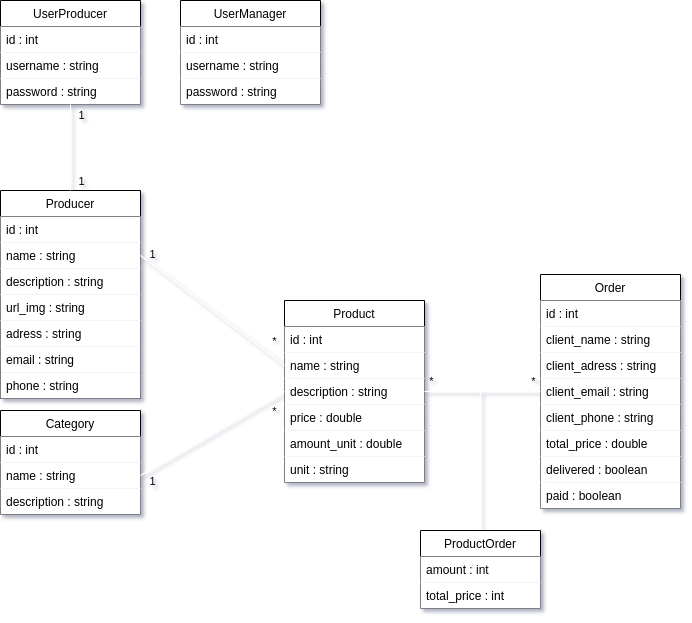

The diagram above was exported from draw.io. Its source (the exported page's mxGraphModel, read from the mxfile embedded in the PNG):
<mxGraphModel dx="1310" dy="1977" grid="1" gridSize="10" guides="1" tooltips="1" connect="1" arrows="1" fold="1" page="1" pageScale="1" pageWidth="827" pageHeight="1169" background="#FFFFFF" math="0" shadow="0">
  <root>
    <mxCell id="0" />
    <mxCell id="1" parent="0" />
    <mxCell id="k67S_a19nIuMjkr2xnzg-1" value="Product" style="swimlane;fontStyle=0;childLayout=stackLayout;horizontal=1;startSize=26;fillColor=default;horizontalStack=0;resizeParent=1;resizeParentMax=0;resizeLast=0;collapsible=1;marginBottom=0;fontColor=default;labelBackgroundColor=none;strokeColor=default;" vertex="1" parent="1">
      <mxGeometry x="344" y="230" width="140" height="182" as="geometry" />
    </mxCell>
    <mxCell id="k67S_a19nIuMjkr2xnzg-2" value="id : int" style="text;strokeColor=none;fillColor=default;align=left;verticalAlign=top;spacingLeft=4;spacingRight=4;overflow=hidden;rotatable=0;points=[[0,0.5],[1,0.5]];portConstraint=eastwest;fontColor=default;labelBackgroundColor=none;" vertex="1" parent="k67S_a19nIuMjkr2xnzg-1">
      <mxGeometry y="26" width="140" height="26" as="geometry" />
    </mxCell>
    <mxCell id="k67S_a19nIuMjkr2xnzg-3" value="name : string" style="text;strokeColor=none;fillColor=default;align=left;verticalAlign=top;spacingLeft=4;spacingRight=4;overflow=hidden;rotatable=0;points=[[0,0.5],[1,0.5]];portConstraint=eastwest;fontColor=default;labelBackgroundColor=none;" vertex="1" parent="k67S_a19nIuMjkr2xnzg-1">
      <mxGeometry y="52" width="140" height="26" as="geometry" />
    </mxCell>
    <mxCell id="k67S_a19nIuMjkr2xnzg-4" value="description : string" style="text;strokeColor=none;fillColor=default;align=left;verticalAlign=top;spacingLeft=4;spacingRight=4;overflow=hidden;rotatable=0;points=[[0,0.5],[1,0.5]];portConstraint=eastwest;fontColor=default;labelBackgroundColor=none;" vertex="1" parent="k67S_a19nIuMjkr2xnzg-1">
      <mxGeometry y="78" width="140" height="26" as="geometry" />
    </mxCell>
    <mxCell id="k67S_a19nIuMjkr2xnzg-5" value="price : double" style="text;strokeColor=none;fillColor=default;align=left;verticalAlign=top;spacingLeft=4;spacingRight=4;overflow=hidden;rotatable=0;points=[[0,0.5],[1,0.5]];portConstraint=eastwest;fontColor=default;labelBackgroundColor=none;" vertex="1" parent="k67S_a19nIuMjkr2xnzg-1">
      <mxGeometry y="104" width="140" height="26" as="geometry" />
    </mxCell>
    <mxCell id="psh8vlaNgwd_TpAHwz8M-44" value="amount_unit : double" style="text;strokeColor=none;fillColor=default;align=left;verticalAlign=top;spacingLeft=4;spacingRight=4;overflow=hidden;rotatable=0;points=[[0,0.5],[1,0.5]];portConstraint=eastwest;fontColor=default;labelBackgroundColor=none;" vertex="1" parent="k67S_a19nIuMjkr2xnzg-1">
      <mxGeometry y="130" width="140" height="26" as="geometry" />
    </mxCell>
    <mxCell id="psh8vlaNgwd_TpAHwz8M-45" value="unit : string" style="text;strokeColor=none;fillColor=default;align=left;verticalAlign=top;spacingLeft=4;spacingRight=4;overflow=hidden;rotatable=0;points=[[0,0.5],[1,0.5]];portConstraint=eastwest;fontColor=default;labelBackgroundColor=none;" vertex="1" parent="k67S_a19nIuMjkr2xnzg-1">
      <mxGeometry y="156" width="140" height="26" as="geometry" />
    </mxCell>
    <mxCell id="k67S_a19nIuMjkr2xnzg-6" value="Category" style="swimlane;fontStyle=0;childLayout=stackLayout;horizontal=1;startSize=26;fillColor=default;horizontalStack=0;resizeParent=1;resizeParentMax=0;resizeLast=0;collapsible=1;marginBottom=0;fontColor=default;labelBackgroundColor=none;strokeColor=default;" vertex="1" parent="1">
      <mxGeometry x="60" y="340" width="140" height="104" as="geometry" />
    </mxCell>
    <mxCell id="k67S_a19nIuMjkr2xnzg-7" value="id : int" style="text;strokeColor=none;fillColor=default;align=left;verticalAlign=top;spacingLeft=4;spacingRight=4;overflow=hidden;rotatable=0;points=[[0,0.5],[1,0.5]];portConstraint=eastwest;fontColor=default;labelBackgroundColor=none;" vertex="1" parent="k67S_a19nIuMjkr2xnzg-6">
      <mxGeometry y="26" width="140" height="26" as="geometry" />
    </mxCell>
    <mxCell id="k67S_a19nIuMjkr2xnzg-8" value="name : string" style="text;strokeColor=none;fillColor=default;align=left;verticalAlign=top;spacingLeft=4;spacingRight=4;overflow=hidden;rotatable=0;points=[[0,0.5],[1,0.5]];portConstraint=eastwest;fontColor=default;labelBackgroundColor=none;" vertex="1" parent="k67S_a19nIuMjkr2xnzg-6">
      <mxGeometry y="52" width="140" height="26" as="geometry" />
    </mxCell>
    <mxCell id="k67S_a19nIuMjkr2xnzg-9" value="description : string" style="text;strokeColor=none;fillColor=default;align=left;verticalAlign=top;spacingLeft=4;spacingRight=4;overflow=hidden;rotatable=0;points=[[0,0.5],[1,0.5]];portConstraint=eastwest;fontColor=default;labelBackgroundColor=none;" vertex="1" parent="k67S_a19nIuMjkr2xnzg-6">
      <mxGeometry y="78" width="140" height="26" as="geometry" />
    </mxCell>
    <mxCell id="k67S_a19nIuMjkr2xnzg-10" value="Producer" style="swimlane;fontStyle=0;childLayout=stackLayout;horizontal=1;startSize=26;fillColor=default;horizontalStack=0;resizeParent=1;resizeParentMax=0;resizeLast=0;collapsible=1;marginBottom=0;strokeColor=default;fontColor=default;labelBackgroundColor=none;" vertex="1" parent="1">
      <mxGeometry x="60" y="120" width="140" height="208" as="geometry">
        <mxRectangle x="120" y="90" width="90" height="26" as="alternateBounds" />
      </mxGeometry>
    </mxCell>
    <mxCell id="k67S_a19nIuMjkr2xnzg-11" value="id : int" style="text;strokeColor=none;fillColor=default;align=left;verticalAlign=top;spacingLeft=4;spacingRight=4;overflow=hidden;rotatable=0;points=[[0,0.5],[1,0.5]];portConstraint=eastwest;fontColor=default;labelBackgroundColor=none;" vertex="1" parent="k67S_a19nIuMjkr2xnzg-10">
      <mxGeometry y="26" width="140" height="26" as="geometry" />
    </mxCell>
    <mxCell id="k67S_a19nIuMjkr2xnzg-12" value="name : string" style="text;strokeColor=none;fillColor=default;align=left;verticalAlign=top;spacingLeft=4;spacingRight=4;overflow=hidden;rotatable=0;points=[[0,0.5],[1,0.5]];portConstraint=eastwest;fontColor=default;labelBackgroundColor=none;" vertex="1" parent="k67S_a19nIuMjkr2xnzg-10">
      <mxGeometry y="52" width="140" height="26" as="geometry" />
    </mxCell>
    <mxCell id="psh8vlaNgwd_TpAHwz8M-82" value="description : string" style="text;strokeColor=none;fillColor=default;align=left;verticalAlign=top;spacingLeft=4;spacingRight=4;overflow=hidden;rotatable=0;points=[[0,0.5],[1,0.5]];portConstraint=eastwest;fontColor=default;labelBackgroundColor=none;" vertex="1" parent="k67S_a19nIuMjkr2xnzg-10">
      <mxGeometry y="78" width="140" height="26" as="geometry" />
    </mxCell>
    <mxCell id="psh8vlaNgwd_TpAHwz8M-50" value="url_img : string" style="text;strokeColor=none;fillColor=default;align=left;verticalAlign=top;spacingLeft=4;spacingRight=4;overflow=hidden;rotatable=0;points=[[0,0.5],[1,0.5]];portConstraint=eastwest;fontColor=default;labelBackgroundColor=none;" vertex="1" parent="k67S_a19nIuMjkr2xnzg-10">
      <mxGeometry y="104" width="140" height="26" as="geometry" />
    </mxCell>
    <mxCell id="k67S_a19nIuMjkr2xnzg-13" value="adress : string" style="text;strokeColor=none;fillColor=default;align=left;verticalAlign=top;spacingLeft=4;spacingRight=4;overflow=hidden;rotatable=0;points=[[0,0.5],[1,0.5]];portConstraint=eastwest;fontColor=default;labelBackgroundColor=none;" vertex="1" parent="k67S_a19nIuMjkr2xnzg-10">
      <mxGeometry y="130" width="140" height="26" as="geometry" />
    </mxCell>
    <mxCell id="k67S_a19nIuMjkr2xnzg-14" value="email : string" style="text;strokeColor=none;fillColor=default;align=left;verticalAlign=top;spacingLeft=4;spacingRight=4;overflow=hidden;rotatable=0;points=[[0,0.5],[1,0.5]];portConstraint=eastwest;fontColor=default;labelBackgroundColor=none;" vertex="1" parent="k67S_a19nIuMjkr2xnzg-10">
      <mxGeometry y="156" width="140" height="26" as="geometry" />
    </mxCell>
    <mxCell id="psh8vlaNgwd_TpAHwz8M-51" value="phone : string" style="text;strokeColor=none;fillColor=default;align=left;verticalAlign=top;spacingLeft=4;spacingRight=4;overflow=hidden;rotatable=0;points=[[0,0.5],[1,0.5]];portConstraint=eastwest;fontColor=default;labelBackgroundColor=none;" vertex="1" parent="k67S_a19nIuMjkr2xnzg-10">
      <mxGeometry y="182" width="140" height="26" as="geometry" />
    </mxCell>
    <mxCell id="psh8vlaNgwd_TpAHwz8M-1" value="" style="endArrow=none;html=1;rounded=0;labelBackgroundColor=none;fontColor=default;strokeColor=#FFFFFF;exitX=1;exitY=0.5;exitDx=0;exitDy=0;entryX=0;entryY=0.5;entryDx=0;entryDy=0;" edge="1" parent="1" source="k67S_a19nIuMjkr2xnzg-12" target="k67S_a19nIuMjkr2xnzg-3">
      <mxGeometry width="50" height="50" relative="1" as="geometry">
        <mxPoint x="340" y="220" as="sourcePoint" />
        <mxPoint x="390" y="170" as="targetPoint" />
      </mxGeometry>
    </mxCell>
    <mxCell id="psh8vlaNgwd_TpAHwz8M-2" value="1" style="edgeLabel;html=1;align=center;verticalAlign=middle;resizable=0;points=[];fontColor=default;labelBackgroundColor=none;" vertex="1" connectable="0" parent="psh8vlaNgwd_TpAHwz8M-1">
      <mxGeometry x="-0.2004" relative="1" as="geometry">
        <mxPoint x="-46" y="-45" as="offset" />
      </mxGeometry>
    </mxCell>
    <mxCell id="psh8vlaNgwd_TpAHwz8M-3" value="*" style="edgeLabel;html=1;align=center;verticalAlign=middle;resizable=0;points=[];fontColor=default;labelBackgroundColor=none;" vertex="1" connectable="0" parent="psh8vlaNgwd_TpAHwz8M-1">
      <mxGeometry x="0.5239" relative="1" as="geometry">
        <mxPoint x="24" y="2" as="offset" />
      </mxGeometry>
    </mxCell>
    <mxCell id="psh8vlaNgwd_TpAHwz8M-4" value="" style="endArrow=none;html=1;rounded=0;labelBackgroundColor=none;fontColor=default;strokeColor=#FFFFFF;exitX=1;exitY=0.5;exitDx=0;exitDy=0;entryX=0;entryY=0.5;entryDx=0;entryDy=0;" edge="1" parent="1" source="k67S_a19nIuMjkr2xnzg-8" target="k67S_a19nIuMjkr2xnzg-4">
      <mxGeometry width="50" height="50" relative="1" as="geometry">
        <mxPoint x="200" y="205" as="sourcePoint" />
        <mxPoint x="330" y="300" as="targetPoint" />
      </mxGeometry>
    </mxCell>
    <mxCell id="psh8vlaNgwd_TpAHwz8M-5" value="1" style="edgeLabel;html=1;align=center;verticalAlign=middle;resizable=0;points=[];fontColor=default;labelBackgroundColor=none;" vertex="1" connectable="0" parent="psh8vlaNgwd_TpAHwz8M-4">
      <mxGeometry x="-0.2004" relative="1" as="geometry">
        <mxPoint x="-46" y="39" as="offset" />
      </mxGeometry>
    </mxCell>
    <mxCell id="psh8vlaNgwd_TpAHwz8M-6" value="*" style="edgeLabel;html=1;align=center;verticalAlign=middle;resizable=0;points=[];fontColor=default;labelBackgroundColor=none;" vertex="1" connectable="0" parent="psh8vlaNgwd_TpAHwz8M-4">
      <mxGeometry x="0.5239" relative="1" as="geometry">
        <mxPoint x="24" y="-1" as="offset" />
      </mxGeometry>
    </mxCell>
    <mxCell id="k67S_a19nIuMjkr2xnzg-15" value="Order" style="swimlane;fontStyle=0;childLayout=stackLayout;horizontal=1;startSize=26;fillColor=default;horizontalStack=0;resizeParent=1;resizeParentMax=0;resizeLast=0;collapsible=1;marginBottom=0;fontColor=default;labelBackgroundColor=none;strokeColor=default;" vertex="1" parent="1">
      <mxGeometry x="600" y="204" width="140" height="234" as="geometry" />
    </mxCell>
    <mxCell id="k67S_a19nIuMjkr2xnzg-16" value="id : int" style="text;strokeColor=none;fillColor=default;align=left;verticalAlign=top;spacingLeft=4;spacingRight=4;overflow=hidden;rotatable=0;points=[[0,0.5],[1,0.5]];portConstraint=eastwest;fontColor=default;labelBackgroundColor=none;" vertex="1" parent="k67S_a19nIuMjkr2xnzg-15">
      <mxGeometry y="26" width="140" height="26" as="geometry" />
    </mxCell>
    <mxCell id="k67S_a19nIuMjkr2xnzg-17" value="client_name : string" style="text;strokeColor=none;fillColor=default;align=left;verticalAlign=top;spacingLeft=4;spacingRight=4;overflow=hidden;rotatable=0;points=[[0,0.5],[1,0.5]];portConstraint=eastwest;fontColor=default;labelBackgroundColor=none;" vertex="1" parent="k67S_a19nIuMjkr2xnzg-15">
      <mxGeometry y="52" width="140" height="26" as="geometry" />
    </mxCell>
    <mxCell id="psh8vlaNgwd_TpAHwz8M-49" value="client_adress : string" style="text;strokeColor=none;fillColor=default;align=left;verticalAlign=top;spacingLeft=4;spacingRight=4;overflow=hidden;rotatable=0;points=[[0,0.5],[1,0.5]];portConstraint=eastwest;fontColor=default;labelBackgroundColor=none;" vertex="1" parent="k67S_a19nIuMjkr2xnzg-15">
      <mxGeometry y="78" width="140" height="26" as="geometry" />
    </mxCell>
    <mxCell id="k67S_a19nIuMjkr2xnzg-18" value="client_email : string" style="text;strokeColor=none;fillColor=default;align=left;verticalAlign=top;spacingLeft=4;spacingRight=4;overflow=hidden;rotatable=0;points=[[0,0.5],[1,0.5]];portConstraint=eastwest;fontColor=default;labelBackgroundColor=none;" vertex="1" parent="k67S_a19nIuMjkr2xnzg-15">
      <mxGeometry y="104" width="140" height="26" as="geometry" />
    </mxCell>
    <mxCell id="k67S_a19nIuMjkr2xnzg-19" value="client_phone : string" style="text;strokeColor=none;fillColor=default;align=left;verticalAlign=top;spacingLeft=4;spacingRight=4;overflow=hidden;rotatable=0;points=[[0,0.5],[1,0.5]];portConstraint=eastwest;fontColor=default;labelBackgroundColor=none;" vertex="1" parent="k67S_a19nIuMjkr2xnzg-15">
      <mxGeometry y="130" width="140" height="26" as="geometry" />
    </mxCell>
    <mxCell id="k67S_a19nIuMjkr2xnzg-20" value="total_price : double" style="text;strokeColor=none;fillColor=default;align=left;verticalAlign=top;spacingLeft=4;spacingRight=4;overflow=hidden;rotatable=0;points=[[0,0.5],[1,0.5]];portConstraint=eastwest;fontColor=default;labelBackgroundColor=none;" vertex="1" parent="k67S_a19nIuMjkr2xnzg-15">
      <mxGeometry y="156" width="140" height="26" as="geometry" />
    </mxCell>
    <mxCell id="psh8vlaNgwd_TpAHwz8M-42" value="delivered : boolean" style="text;strokeColor=none;fillColor=default;align=left;verticalAlign=top;spacingLeft=4;spacingRight=4;overflow=hidden;rotatable=0;points=[[0,0.5],[1,0.5]];portConstraint=eastwest;fontColor=default;labelBackgroundColor=none;" vertex="1" parent="k67S_a19nIuMjkr2xnzg-15">
      <mxGeometry y="182" width="140" height="26" as="geometry" />
    </mxCell>
    <mxCell id="psh8vlaNgwd_TpAHwz8M-63" value="paid : boolean" style="text;strokeColor=none;fillColor=default;align=left;verticalAlign=top;spacingLeft=4;spacingRight=4;overflow=hidden;rotatable=0;points=[[0,0.5],[1,0.5]];portConstraint=eastwest;fontColor=default;labelBackgroundColor=none;" vertex="1" parent="k67S_a19nIuMjkr2xnzg-15">
      <mxGeometry y="208" width="140" height="26" as="geometry" />
    </mxCell>
    <mxCell id="psh8vlaNgwd_TpAHwz8M-46" value="" style="endArrow=none;html=1;rounded=0;labelBackgroundColor=none;fontColor=default;strokeColor=#FFFFFF;exitX=1;exitY=0.5;exitDx=0;exitDy=0;entryX=0;entryY=0.5;entryDx=0;entryDy=0;" edge="1" parent="1" source="k67S_a19nIuMjkr2xnzg-4" target="k67S_a19nIuMjkr2xnzg-18">
      <mxGeometry width="50" height="50" relative="1" as="geometry">
        <mxPoint x="450" y="270" as="sourcePoint" />
        <mxPoint x="594" y="340" as="targetPoint" />
      </mxGeometry>
    </mxCell>
    <mxCell id="psh8vlaNgwd_TpAHwz8M-47" value="*" style="edgeLabel;html=1;align=center;verticalAlign=middle;resizable=0;points=[];fontColor=default;labelBackgroundColor=none;" vertex="1" connectable="0" parent="psh8vlaNgwd_TpAHwz8M-46">
      <mxGeometry x="-0.2004" relative="1" as="geometry">
        <mxPoint x="-40" y="-11" as="offset" />
      </mxGeometry>
    </mxCell>
    <mxCell id="psh8vlaNgwd_TpAHwz8M-48" value="*" style="edgeLabel;html=1;align=center;verticalAlign=middle;resizable=0;points=[];fontColor=default;labelBackgroundColor=none;" vertex="1" connectable="0" parent="psh8vlaNgwd_TpAHwz8M-46">
      <mxGeometry x="0.5239" relative="1" as="geometry">
        <mxPoint x="20" y="-11" as="offset" />
      </mxGeometry>
    </mxCell>
    <mxCell id="psh8vlaNgwd_TpAHwz8M-56" value="UserProducer" style="swimlane;fontStyle=0;childLayout=stackLayout;horizontal=1;startSize=26;fillColor=default;horizontalStack=0;resizeParent=1;resizeParentMax=0;resizeLast=0;collapsible=1;marginBottom=0;fontColor=default;labelBackgroundColor=none;strokeColor=default;" vertex="1" parent="1">
      <mxGeometry x="60" y="-70" width="140" height="104" as="geometry" />
    </mxCell>
    <mxCell id="psh8vlaNgwd_TpAHwz8M-57" value="id : int" style="text;strokeColor=none;fillColor=default;align=left;verticalAlign=top;spacingLeft=4;spacingRight=4;overflow=hidden;rotatable=0;points=[[0,0.5],[1,0.5]];portConstraint=eastwest;fontColor=default;labelBackgroundColor=none;" vertex="1" parent="psh8vlaNgwd_TpAHwz8M-56">
      <mxGeometry y="26" width="140" height="26" as="geometry" />
    </mxCell>
    <mxCell id="psh8vlaNgwd_TpAHwz8M-58" value="username : string" style="text;strokeColor=none;fillColor=default;align=left;verticalAlign=top;spacingLeft=4;spacingRight=4;overflow=hidden;rotatable=0;points=[[0,0.5],[1,0.5]];portConstraint=eastwest;fontColor=default;labelBackgroundColor=none;" vertex="1" parent="psh8vlaNgwd_TpAHwz8M-56">
      <mxGeometry y="52" width="140" height="26" as="geometry" />
    </mxCell>
    <mxCell id="psh8vlaNgwd_TpAHwz8M-62" value="password : string" style="text;strokeColor=none;fillColor=default;align=left;verticalAlign=top;spacingLeft=4;spacingRight=4;overflow=hidden;rotatable=0;points=[[0,0.5],[1,0.5]];portConstraint=eastwest;fontColor=default;labelBackgroundColor=none;" vertex="1" parent="psh8vlaNgwd_TpAHwz8M-56">
      <mxGeometry y="78" width="140" height="26" as="geometry" />
    </mxCell>
    <mxCell id="psh8vlaNgwd_TpAHwz8M-64" value="" style="endArrow=none;html=1;rounded=0;labelBackgroundColor=none;fontColor=default;strokeColor=#FFFFFF;entryX=0.5;entryY=0;entryDx=0;entryDy=0;exitX=0.5;exitY=1;exitDx=0;exitDy=0;" edge="1" parent="1" source="psh8vlaNgwd_TpAHwz8M-56" target="k67S_a19nIuMjkr2xnzg-10">
      <mxGeometry width="50" height="50" relative="1" as="geometry">
        <mxPoint x="120" y="50" as="sourcePoint" />
        <mxPoint x="274" y="170" as="targetPoint" />
      </mxGeometry>
    </mxCell>
    <mxCell id="psh8vlaNgwd_TpAHwz8M-65" value="1" style="edgeLabel;html=1;align=center;verticalAlign=middle;resizable=0;points=[];fontColor=default;labelBackgroundColor=none;" vertex="1" connectable="0" parent="psh8vlaNgwd_TpAHwz8M-64">
      <mxGeometry x="-0.2004" relative="1" as="geometry">
        <mxPoint x="10" y="-24" as="offset" />
      </mxGeometry>
    </mxCell>
    <mxCell id="psh8vlaNgwd_TpAHwz8M-66" value="1" style="edgeLabel;html=1;align=center;verticalAlign=middle;resizable=0;points=[];fontColor=default;labelBackgroundColor=none;" vertex="1" connectable="0" parent="psh8vlaNgwd_TpAHwz8M-64">
      <mxGeometry x="0.5239" relative="1" as="geometry">
        <mxPoint x="10" y="10" as="offset" />
      </mxGeometry>
    </mxCell>
    <mxCell id="psh8vlaNgwd_TpAHwz8M-67" value="UserManager" style="swimlane;fontStyle=0;childLayout=stackLayout;horizontal=1;startSize=26;fillColor=default;horizontalStack=0;resizeParent=1;resizeParentMax=0;resizeLast=0;collapsible=1;marginBottom=0;fontColor=default;labelBackgroundColor=none;strokeColor=default;" vertex="1" parent="1">
      <mxGeometry x="240" y="-70" width="140" height="104" as="geometry" />
    </mxCell>
    <mxCell id="psh8vlaNgwd_TpAHwz8M-68" value="id : int" style="text;strokeColor=none;fillColor=default;align=left;verticalAlign=top;spacingLeft=4;spacingRight=4;overflow=hidden;rotatable=0;points=[[0,0.5],[1,0.5]];portConstraint=eastwest;fontColor=default;labelBackgroundColor=none;" vertex="1" parent="psh8vlaNgwd_TpAHwz8M-67">
      <mxGeometry y="26" width="140" height="26" as="geometry" />
    </mxCell>
    <mxCell id="psh8vlaNgwd_TpAHwz8M-69" value="username : string" style="text;strokeColor=none;fillColor=default;align=left;verticalAlign=top;spacingLeft=4;spacingRight=4;overflow=hidden;rotatable=0;points=[[0,0.5],[1,0.5]];portConstraint=eastwest;fontColor=default;labelBackgroundColor=none;" vertex="1" parent="psh8vlaNgwd_TpAHwz8M-67">
      <mxGeometry y="52" width="140" height="26" as="geometry" />
    </mxCell>
    <mxCell id="psh8vlaNgwd_TpAHwz8M-70" value="password : string" style="text;strokeColor=none;fillColor=default;align=left;verticalAlign=top;spacingLeft=4;spacingRight=4;overflow=hidden;rotatable=0;points=[[0,0.5],[1,0.5]];portConstraint=eastwest;fontColor=default;labelBackgroundColor=none;" vertex="1" parent="psh8vlaNgwd_TpAHwz8M-67">
      <mxGeometry y="78" width="140" height="26" as="geometry" />
    </mxCell>
    <mxCell id="psh8vlaNgwd_TpAHwz8M-81" style="edgeStyle=orthogonalEdgeStyle;rounded=0;orthogonalLoop=1;jettySize=auto;html=1;labelBackgroundColor=none;fontColor=default;strokeColor=#FFFFFF;endArrow=none;endFill=0;" edge="1" parent="1" source="psh8vlaNgwd_TpAHwz8M-73">
      <mxGeometry relative="1" as="geometry">
        <mxPoint x="540" y="320" as="targetPoint" />
      </mxGeometry>
    </mxCell>
    <mxCell id="psh8vlaNgwd_TpAHwz8M-73" value="ProductOrder" style="swimlane;fontStyle=0;childLayout=stackLayout;horizontal=1;startSize=26;fillColor=default;horizontalStack=0;resizeParent=1;resizeParentMax=0;resizeLast=0;collapsible=1;marginBottom=0;fontColor=default;labelBackgroundColor=none;strokeColor=default;" vertex="1" parent="1">
      <mxGeometry x="480" y="460" width="120" height="78" as="geometry" />
    </mxCell>
    <mxCell id="psh8vlaNgwd_TpAHwz8M-79" value="amount : int" style="text;strokeColor=none;fillColor=default;align=left;verticalAlign=top;spacingLeft=4;spacingRight=4;overflow=hidden;rotatable=0;points=[[0,0.5],[1,0.5]];portConstraint=eastwest;fontColor=default;labelBackgroundColor=none;" vertex="1" parent="psh8vlaNgwd_TpAHwz8M-73">
      <mxGeometry y="26" width="120" height="26" as="geometry" />
    </mxCell>
    <mxCell id="psh8vlaNgwd_TpAHwz8M-80" value="total_price : int" style="text;strokeColor=none;fillColor=default;align=left;verticalAlign=top;spacingLeft=4;spacingRight=4;overflow=hidden;rotatable=0;points=[[0,0.5],[1,0.5]];portConstraint=eastwest;fontColor=default;labelBackgroundColor=none;" vertex="1" parent="psh8vlaNgwd_TpAHwz8M-73">
      <mxGeometry y="52" width="120" height="26" as="geometry" />
    </mxCell>
  </root>
</mxGraphModel>